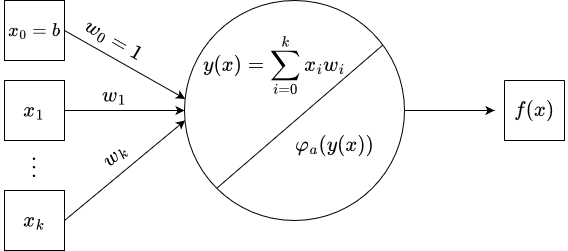

The diagram above was exported from draw.io. Its source (the exported page's mxGraphModel, read from the mxfile embedded in the PNG):
<mxGraphModel dx="1621" dy="422" grid="1" gridSize="10" guides="1" tooltips="1" connect="1" arrows="1" fold="1" page="1" pageScale="1" pageWidth="827" pageHeight="1169" math="1" shadow="0">
  <root>
    <mxCell id="0" />
    <mxCell id="1" parent="0" />
    <mxCell id="5z1xVIaoIuraostgJcd_-95" value="" style="group" parent="1" vertex="1" connectable="0">
      <mxGeometry x="-693" y="480" width="560" height="250" as="geometry" />
    </mxCell>
    <mxCell id="5z1xVIaoIuraostgJcd_-56" value="" style="group" parent="5z1xVIaoIuraostgJcd_-95" vertex="1" connectable="0">
      <mxGeometry x="180" width="220" height="220" as="geometry" />
    </mxCell>
    <mxCell id="5z1xVIaoIuraostgJcd_-4" value="" style="ellipse;whiteSpace=wrap;html=1;aspect=fixed;" parent="5z1xVIaoIuraostgJcd_-56" vertex="1">
      <mxGeometry width="220" height="220" as="geometry" />
    </mxCell>
    <mxCell id="5z1xVIaoIuraostgJcd_-33" value="" style="endArrow=none;html=1;rounded=0;fontSize=15;exitX=0;exitY=1;exitDx=0;exitDy=0;entryX=0.901;entryY=0.203;entryDx=0;entryDy=0;entryPerimeter=0;" parent="5z1xVIaoIuraostgJcd_-56" source="5z1xVIaoIuraostgJcd_-4" target="5z1xVIaoIuraostgJcd_-4" edge="1">
      <mxGeometry width="50" height="50" relative="1" as="geometry">
        <mxPoint x="32.218254069479144" y="183.05174593052078" as="sourcePoint" />
        <mxPoint x="187.78174593052086" y="27.48825406947907" as="targetPoint" />
      </mxGeometry>
    </mxCell>
    <mxCell id="5z1xVIaoIuraostgJcd_-75" value="&lt;font style=&quot;font-size: 18px;&quot;&gt;$$y(x) =\sum_{i = 0}^k x_i w_i$$&lt;/font&gt;" style="text;html=1;strokeColor=none;fillColor=none;align=center;verticalAlign=middle;whiteSpace=wrap;rounded=0;" parent="5z1xVIaoIuraostgJcd_-56" vertex="1">
      <mxGeometry x="60" y="50" width="60" height="30" as="geometry" />
    </mxCell>
    <mxCell id="5z1xVIaoIuraostgJcd_-84" value="$$ \varphi_a (y(x))$$" style="text;html=1;strokeColor=none;fillColor=none;align=center;verticalAlign=middle;whiteSpace=wrap;rounded=0;fontSize=18;" parent="5z1xVIaoIuraostgJcd_-56" vertex="1">
      <mxGeometry x="120" y="130" width="60" height="30" as="geometry" />
    </mxCell>
    <mxCell id="5z1xVIaoIuraostgJcd_-66" value="" style="endArrow=classic;html=1;rounded=0;entryX=0.003;entryY=0.545;entryDx=0;entryDy=0;fontSize=15;exitX=1;exitY=0.5;exitDx=0;exitDy=0;entryPerimeter=0;" parent="5z1xVIaoIuraostgJcd_-95" source="5z1xVIaoIuraostgJcd_-69" target="5z1xVIaoIuraostgJcd_-4" edge="1">
      <mxGeometry width="50" height="50" relative="1" as="geometry">
        <mxPoint x="200" y="234" as="sourcePoint" />
        <mxPoint x="279.9999999999998" y="174" as="targetPoint" />
      </mxGeometry>
    </mxCell>
    <mxCell id="5z1xVIaoIuraostgJcd_-85" value="" style="endArrow=classic;html=1;rounded=0;fontSize=18;exitX=1;exitY=0.5;exitDx=0;exitDy=0;" parent="5z1xVIaoIuraostgJcd_-95" source="5z1xVIaoIuraostgJcd_-4" edge="1">
      <mxGeometry width="50" height="50" relative="1" as="geometry">
        <mxPoint x="240" y="140" as="sourcePoint" />
        <mxPoint x="490" y="110" as="targetPoint" />
      </mxGeometry>
    </mxCell>
    <mxCell id="5z1xVIaoIuraostgJcd_-88" value="$$w_0=1$$" style="text;html=1;strokeColor=none;fillColor=none;align=center;verticalAlign=middle;whiteSpace=wrap;rounded=0;fontSize=18;rotation=30;" parent="5z1xVIaoIuraostgJcd_-95" vertex="1">
      <mxGeometry x="80" y="30" width="60" height="20" as="geometry" />
    </mxCell>
    <mxCell id="5z1xVIaoIuraostgJcd_-89" value="$$w_k$$" style="text;html=1;strokeColor=none;fillColor=none;align=center;verticalAlign=middle;whiteSpace=wrap;rounded=0;fontSize=18;rotation=-40;" parent="5z1xVIaoIuraostgJcd_-95" vertex="1">
      <mxGeometry x="80" y="140" width="60" height="30" as="geometry" />
    </mxCell>
    <mxCell id="5z1xVIaoIuraostgJcd_-91" value="" style="group" parent="5z1xVIaoIuraostgJcd_-95" vertex="1" connectable="0">
      <mxGeometry width="60" height="250" as="geometry" />
    </mxCell>
    <mxCell id="5z1xVIaoIuraostgJcd_-54" value="" style="group" parent="5z1xVIaoIuraostgJcd_-91" vertex="1" connectable="0">
      <mxGeometry width="60" height="60" as="geometry" />
    </mxCell>
    <mxCell id="5z1xVIaoIuraostgJcd_-19" value="" style="whiteSpace=wrap;html=1;aspect=fixed;fontSize=18;" parent="5z1xVIaoIuraostgJcd_-54" vertex="1">
      <mxGeometry width="60" height="60" as="geometry" />
    </mxCell>
    <mxCell id="5z1xVIaoIuraostgJcd_-21" value="&lt;div style=&quot;font-size: 16px;&quot;&gt;&lt;font style=&quot;font-size: 16px;&quot;&gt;$$x_0 = b$$&lt;/font&gt;&lt;/div&gt;" style="text;html=1;strokeColor=none;fillColor=none;align=center;verticalAlign=middle;whiteSpace=wrap;rounded=0;fontSize=18;" parent="5z1xVIaoIuraostgJcd_-54" vertex="1">
      <mxGeometry y="15" width="60" height="30" as="geometry" />
    </mxCell>
    <mxCell id="5z1xVIaoIuraostgJcd_-55" value="" style="group" parent="5z1xVIaoIuraostgJcd_-91" vertex="1" connectable="0">
      <mxGeometry y="80" width="60" height="60" as="geometry" />
    </mxCell>
    <mxCell id="5z1xVIaoIuraostgJcd_-20" value="&lt;div&gt;$$x_1$$&lt;/div&gt;" style="whiteSpace=wrap;html=1;aspect=fixed;fontSize=18;" parent="5z1xVIaoIuraostgJcd_-55" vertex="1">
      <mxGeometry width="60" height="60" as="geometry" />
    </mxCell>
    <mxCell id="5z1xVIaoIuraostgJcd_-67" value="" style="group" parent="5z1xVIaoIuraostgJcd_-91" vertex="1" connectable="0">
      <mxGeometry y="190" width="60" height="60" as="geometry" />
    </mxCell>
    <mxCell id="5z1xVIaoIuraostgJcd_-68" value="" style="whiteSpace=wrap;html=1;aspect=fixed;fontSize=18;" parent="5z1xVIaoIuraostgJcd_-67" vertex="1">
      <mxGeometry width="60" height="60" as="geometry" />
    </mxCell>
    <mxCell id="5z1xVIaoIuraostgJcd_-69" value="&lt;div&gt;$$x_k$$&lt;/div&gt;" style="text;html=1;strokeColor=none;fillColor=none;align=center;verticalAlign=middle;whiteSpace=wrap;rounded=0;fontSize=18;" parent="5z1xVIaoIuraostgJcd_-67" vertex="1">
      <mxGeometry y="15" width="60" height="30" as="geometry" />
    </mxCell>
    <mxCell id="5z1xVIaoIuraostgJcd_-90" value="$$\vdots $$" style="text;html=1;strokeColor=none;fillColor=none;align=center;verticalAlign=middle;whiteSpace=wrap;rounded=0;fontSize=18;" parent="5z1xVIaoIuraostgJcd_-91" vertex="1">
      <mxGeometry y="150" width="60" height="30" as="geometry" />
    </mxCell>
    <mxCell id="5z1xVIaoIuraostgJcd_-5" value="" style="endArrow=classic;html=1;rounded=0;exitX=1;exitY=0.5;exitDx=0;exitDy=0;entryX=0.003;entryY=0.447;entryDx=0;entryDy=0;fontSize=15;entryPerimeter=0;" parent="5z1xVIaoIuraostgJcd_-95" source="5z1xVIaoIuraostgJcd_-21" target="5z1xVIaoIuraostgJcd_-4" edge="1">
      <mxGeometry width="50" height="50" relative="1" as="geometry">
        <mxPoint x="200" y="34" as="sourcePoint" />
        <mxPoint x="280" y="94" as="targetPoint" />
      </mxGeometry>
    </mxCell>
    <mxCell id="5z1xVIaoIuraostgJcd_-10" value="" style="endArrow=classic;html=1;rounded=0;entryX=0;entryY=0.5;entryDx=0;entryDy=0;fontSize=15;exitX=1;exitY=0.5;exitDx=0;exitDy=0;" parent="5z1xVIaoIuraostgJcd_-95" source="5z1xVIaoIuraostgJcd_-20" target="5z1xVIaoIuraostgJcd_-4" edge="1">
      <mxGeometry width="50" height="50" relative="1" as="geometry">
        <mxPoint x="190" y="224" as="sourcePoint" />
        <mxPoint x="269.9999999999998" y="164" as="targetPoint" />
      </mxGeometry>
    </mxCell>
    <mxCell id="5z1xVIaoIuraostgJcd_-92" value="&lt;div&gt;$$w_1$$&lt;/div&gt;" style="text;html=1;strokeColor=none;fillColor=none;align=center;verticalAlign=middle;whiteSpace=wrap;rounded=0;fontSize=18;rotation=0;" parent="5z1xVIaoIuraostgJcd_-95" vertex="1">
      <mxGeometry x="80" y="80" width="60" height="30" as="geometry" />
    </mxCell>
    <mxCell id="5z1xVIaoIuraostgJcd_-93" value="" style="swimlane;startSize=0;fontSize=18;" parent="5z1xVIaoIuraostgJcd_-95" vertex="1">
      <mxGeometry x="500" y="80" width="60" height="60" as="geometry" />
    </mxCell>
    <mxCell id="5z1xVIaoIuraostgJcd_-86" value="$$f(x)$$" style="text;html=1;strokeColor=none;fillColor=none;align=center;verticalAlign=middle;whiteSpace=wrap;rounded=0;fontSize=18;" parent="5z1xVIaoIuraostgJcd_-93" vertex="1">
      <mxGeometry y="15" width="60" height="30" as="geometry" />
    </mxCell>
  </root>
</mxGraphModel>